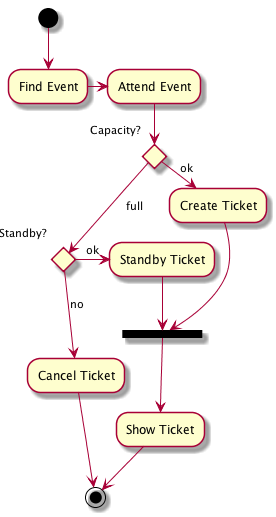

The diagram above was rendered by PlantUML. Its source (embedded in the PNG):
@startuml

(*) --> "Find Event"
"Find Event" -> "Attend Event"

if "Capacity?" then
  ->[ok] "Create Ticket"
else
  -->[full] if "Standby?" then
    ->[ok] "Standby Ticket"
  else
    -->[no] "Cancel Ticket"
    "Cancel Ticket" --> (*)
  endif
endif

"Create Ticket" --> ==show==
"Standby Ticket" --> ==show==
==show== --> "Show Ticket"
"Show Ticket" --> (*)

@enduml